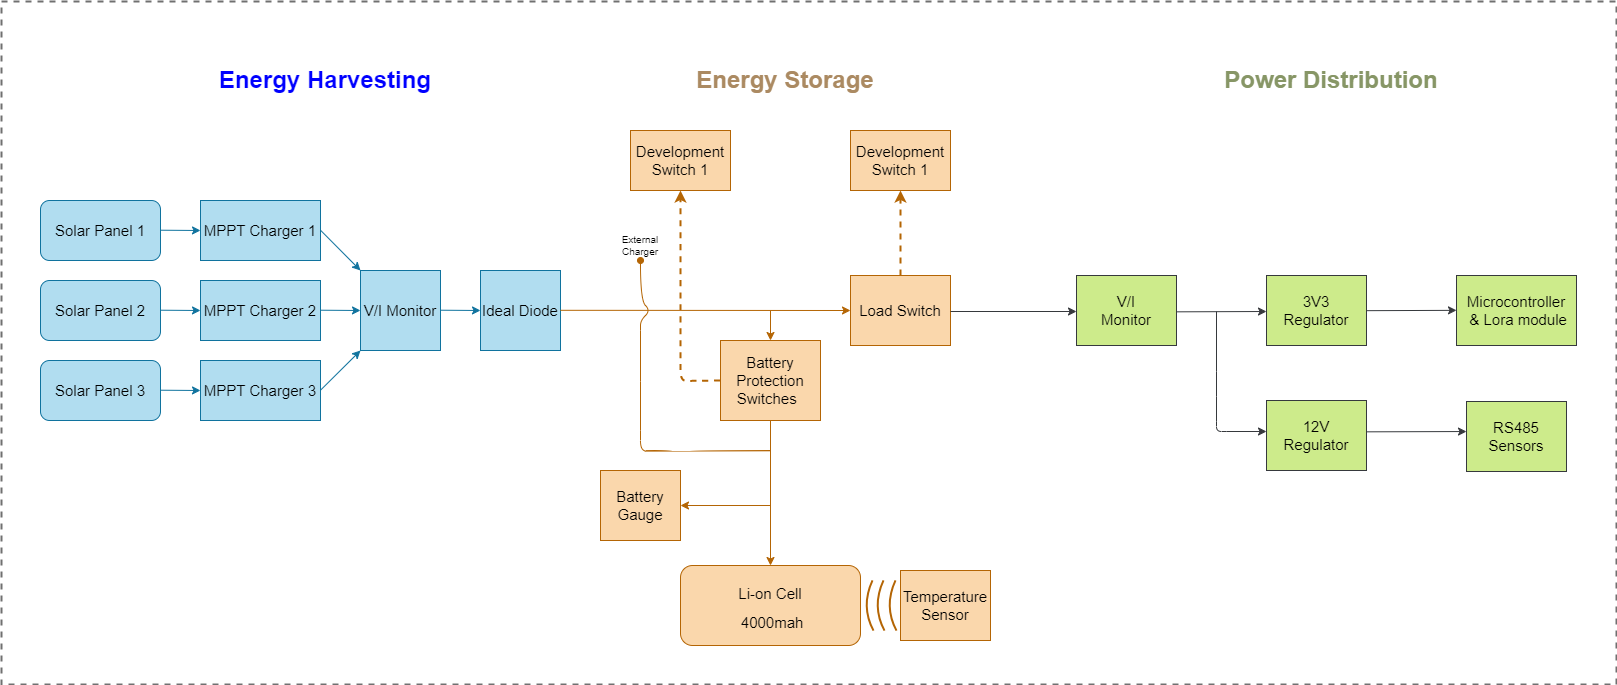

The diagram above was exported from draw.io. Its source (the exported page's mxGraphModel, read from the mxfile embedded in the PNG):
<mxGraphModel dx="824" dy="640" grid="0" gridSize="10" guides="1" tooltips="1" connect="1" arrows="1" fold="1" page="1" pageScale="1" pageWidth="850" pageHeight="1100" background="#ffffff" math="0" shadow="0">
  <root>
    <mxCell id="0" />
    <mxCell id="1" parent="0" />
    <mxCell id="6" value="&lt;span style=&quot;color: rgb(0, 0, 0);&quot;&gt;Solar Panel 1&lt;/span&gt;" style="rounded=1;whiteSpace=wrap;html=1;fontSize=15;fillColor=#b1ddf0;strokeColor=#10739e;" parent="1" vertex="1">
      <mxGeometry x="54" y="409" width="120" height="60" as="geometry" />
    </mxCell>
    <mxCell id="7" value="&lt;span style=&quot;color: rgb(0, 0, 0);&quot;&gt;Solar Panel 2&lt;/span&gt;" style="rounded=1;whiteSpace=wrap;html=1;fontSize=15;fillColor=#b1ddf0;strokeColor=#10739e;" parent="1" vertex="1">
      <mxGeometry x="54" y="489" width="120" height="60" as="geometry" />
    </mxCell>
    <mxCell id="8" value="&lt;span style=&quot;color: rgb(0, 0, 0);&quot;&gt;Solar Panel 3&lt;/span&gt;" style="rounded=1;whiteSpace=wrap;html=1;fontSize=15;fillColor=#b1ddf0;strokeColor=#10739e;" parent="1" vertex="1">
      <mxGeometry x="54" y="569" width="120" height="60" as="geometry" />
    </mxCell>
    <mxCell id="9" value="&lt;span style=&quot;color: rgb(0, 0, 0);&quot;&gt;MPPT Charger 1&lt;/span&gt;" style="rounded=0;whiteSpace=wrap;html=1;fontSize=15;fillColor=#b1ddf0;strokeColor=#10739e;" parent="1" vertex="1">
      <mxGeometry x="214" y="409" width="120" height="60" as="geometry" />
    </mxCell>
    <mxCell id="10" value="&lt;span style=&quot;color: rgb(0, 0, 0);&quot;&gt;MPPT Charger 2&lt;/span&gt;" style="rounded=0;whiteSpace=wrap;html=1;fontSize=15;fillColor=#b1ddf0;strokeColor=#10739e;" parent="1" vertex="1">
      <mxGeometry x="214" y="489" width="120" height="60" as="geometry" />
    </mxCell>
    <mxCell id="11" value="&lt;span style=&quot;color: rgb(0, 0, 0);&quot;&gt;MPPT Charger 3&lt;/span&gt;" style="rounded=0;whiteSpace=wrap;html=1;fontSize=15;fillColor=#b1ddf0;strokeColor=#10739e;" parent="1" vertex="1">
      <mxGeometry x="214" y="569" width="120" height="60" as="geometry" />
    </mxCell>
    <mxCell id="12" value="&lt;font color=&quot;#000000&quot;&gt;V/I Monitor&lt;/font&gt;" style="whiteSpace=wrap;html=1;aspect=fixed;fontSize=15;fillColor=#b1ddf0;strokeColor=#10739e;" parent="1" vertex="1">
      <mxGeometry x="374" y="479" width="80" height="80" as="geometry" />
    </mxCell>
    <mxCell id="13" value="&lt;font color=&quot;#000000&quot;&gt;Ideal Diode&lt;/font&gt;" style="whiteSpace=wrap;html=1;aspect=fixed;fontSize=15;fillColor=#b1ddf0;strokeColor=#10739e;" parent="1" vertex="1">
      <mxGeometry x="494" y="479" width="80" height="80" as="geometry" />
    </mxCell>
    <mxCell id="14" value="&lt;b&gt;&lt;font color=&quot;#0000ff&quot; style=&quot;font-size: 24px;&quot;&gt;Energy Harvesting&lt;/font&gt;&lt;/b&gt;" style="rounded=1;whiteSpace=wrap;html=1;fontSize=15;fillColor=none;strokeColor=none;" parent="1" vertex="1">
      <mxGeometry x="214" y="259" width="250" height="60" as="geometry" />
    </mxCell>
    <mxCell id="17" value="&lt;font color=&quot;#000000&quot;&gt;Battery Protection Switches&lt;span style=&quot;white-space: pre;&quot;&gt;&#09;&lt;/span&gt;&lt;/font&gt;" style="rounded=0;whiteSpace=wrap;html=1;fontSize=15;fillColor=#fad7ac;strokeColor=#b46504;" parent="1" vertex="1">
      <mxGeometry x="734" y="549" width="100" height="80" as="geometry" />
    </mxCell>
    <mxCell id="18" value="&lt;font color=&quot;#000000&quot;&gt;Battery Gauge&lt;/font&gt;" style="rounded=0;whiteSpace=wrap;html=1;fontSize=15;fillColor=#fad7ac;strokeColor=#b46504;" parent="1" vertex="1">
      <mxGeometry x="614" y="679" width="80" height="70" as="geometry" />
    </mxCell>
    <mxCell id="20" value="&lt;font color=&quot;#000000&quot;&gt;&lt;span style=&quot;font-size: 15px;&quot;&gt;Li-on Cell&lt;br&gt;&amp;nbsp;&lt;/span&gt;&lt;span style=&quot;font-size: 15px;&quot;&gt;4000mah&lt;/span&gt;&lt;/font&gt;" style="rounded=1;whiteSpace=wrap;html=1;strokeColor=#b46504;fontSize=24;fillColor=#fad7ac;" parent="1" vertex="1">
      <mxGeometry x="694" y="774" width="180" height="80" as="geometry" />
    </mxCell>
    <mxCell id="21" value="&lt;font color=&quot;#000000&quot;&gt;Temperature Sensor&lt;/font&gt;" style="rounded=0;whiteSpace=wrap;html=1;fontSize=15;fillColor=#fad7ac;strokeColor=#b46504;" parent="1" vertex="1">
      <mxGeometry x="914" y="779" width="90" height="70" as="geometry" />
    </mxCell>
    <mxCell id="22" value="&lt;font color=&quot;#000000&quot;&gt;Load Switch&lt;/font&gt;" style="rounded=0;whiteSpace=wrap;html=1;fontSize=15;fillColor=#fad7ac;strokeColor=#b46504;" parent="1" vertex="1">
      <mxGeometry x="864" y="484" width="100" height="70" as="geometry" />
    </mxCell>
    <mxCell id="23" value="" style="endArrow=classic;html=1;fontSize=24;fontColor=#000000;entryX=0;entryY=0.5;entryDx=0;entryDy=0;fillColor=#b1ddf0;strokeColor=#10739e;" parent="1" target="9" edge="1">
      <mxGeometry width="50" height="50" relative="1" as="geometry">
        <mxPoint x="174" y="438.71000000000004" as="sourcePoint" />
        <mxPoint x="314" y="438.71000000000004" as="targetPoint" />
      </mxGeometry>
    </mxCell>
    <mxCell id="24" value="" style="endArrow=classic;html=1;fontSize=24;fontColor=#000000;entryX=0;entryY=0.5;entryDx=0;entryDy=0;fillColor=#b1ddf0;strokeColor=#10739e;" parent="1" edge="1">
      <mxGeometry width="50" height="50" relative="1" as="geometry">
        <mxPoint x="174" y="518.71" as="sourcePoint" />
        <mxPoint x="214" y="519" as="targetPoint" />
      </mxGeometry>
    </mxCell>
    <mxCell id="25" value="" style="endArrow=classic;html=1;fontSize=24;fontColor=#000000;entryX=0;entryY=0.5;entryDx=0;entryDy=0;fillColor=#b1ddf0;strokeColor=#10739e;" parent="1" edge="1">
      <mxGeometry width="50" height="50" relative="1" as="geometry">
        <mxPoint x="174" y="598.71" as="sourcePoint" />
        <mxPoint x="214" y="599" as="targetPoint" />
      </mxGeometry>
    </mxCell>
    <mxCell id="26" value="" style="endArrow=classic;html=1;fontSize=24;fontColor=#000000;entryX=0;entryY=0.5;entryDx=0;entryDy=0;fillColor=#b1ddf0;strokeColor=#10739e;" parent="1" edge="1">
      <mxGeometry width="50" height="50" relative="1" as="geometry">
        <mxPoint x="334" y="518.71" as="sourcePoint" />
        <mxPoint x="374" y="519" as="targetPoint" />
      </mxGeometry>
    </mxCell>
    <mxCell id="27" value="" style="endArrow=classic;html=1;fontSize=24;fontColor=#000000;entryX=0;entryY=0;entryDx=0;entryDy=0;fillColor=#b1ddf0;strokeColor=#10739e;" parent="1" target="12" edge="1">
      <mxGeometry width="50" height="50" relative="1" as="geometry">
        <mxPoint x="334" y="438.71000000000004" as="sourcePoint" />
        <mxPoint x="374" y="439" as="targetPoint" />
      </mxGeometry>
    </mxCell>
    <mxCell id="28" value="" style="endArrow=classic;html=1;fontSize=24;fontColor=#000000;entryX=0;entryY=1;entryDx=0;entryDy=0;fillColor=#b1ddf0;strokeColor=#10739e;" parent="1" target="12" edge="1">
      <mxGeometry width="50" height="50" relative="1" as="geometry">
        <mxPoint x="334" y="598.71" as="sourcePoint" />
        <mxPoint x="374" y="599" as="targetPoint" />
      </mxGeometry>
    </mxCell>
    <mxCell id="29" value="" style="endArrow=classic;html=1;fontSize=24;fontColor=#000000;entryX=0;entryY=0.5;entryDx=0;entryDy=0;fillColor=#b1ddf0;strokeColor=#10739e;" parent="1" edge="1">
      <mxGeometry width="50" height="50" relative="1" as="geometry">
        <mxPoint x="454" y="518.71" as="sourcePoint" />
        <mxPoint x="494" y="519" as="targetPoint" />
      </mxGeometry>
    </mxCell>
    <mxCell id="30" value="" style="endArrow=classic;html=1;fontSize=24;fontColor=#000000;entryX=0;entryY=0.5;entryDx=0;entryDy=0;fillColor=#fad7ac;strokeColor=#b46504;" parent="1" target="22" edge="1">
      <mxGeometry width="50" height="50" relative="1" as="geometry">
        <mxPoint x="574" y="518.8000000000001" as="sourcePoint" />
        <mxPoint x="614" y="519.09" as="targetPoint" />
      </mxGeometry>
    </mxCell>
    <mxCell id="31" value="" style="endArrow=classic;html=1;fontSize=24;fontColor=#000000;entryX=0.5;entryY=0;entryDx=0;entryDy=0;fillColor=#fad7ac;strokeColor=#b46504;" parent="1" target="17" edge="1">
      <mxGeometry width="50" height="50" relative="1" as="geometry">
        <mxPoint x="784" y="519" as="sourcePoint" />
        <mxPoint x="874" y="529" as="targetPoint" />
      </mxGeometry>
    </mxCell>
    <mxCell id="32" value="" style="endArrow=classic;html=1;fontSize=24;fontColor=#000000;entryX=0.5;entryY=0;entryDx=0;entryDy=0;fillColor=#fad7ac;strokeColor=#b46504;" parent="1" source="17" target="20" edge="1">
      <mxGeometry width="50" height="50" relative="1" as="geometry">
        <mxPoint x="743.66" y="629" as="sourcePoint" />
        <mxPoint x="743.66" y="659" as="targetPoint" />
      </mxGeometry>
    </mxCell>
    <mxCell id="33" value="" style="endArrow=classic;html=1;fontSize=24;fontColor=#000000;entryX=1;entryY=0.5;entryDx=0;entryDy=0;fillColor=#fad7ac;strokeColor=#b46504;" parent="1" target="18" edge="1">
      <mxGeometry width="50" height="50" relative="1" as="geometry">
        <mxPoint x="784" y="714" as="sourcePoint" />
        <mxPoint x="863" y="799" as="targetPoint" />
      </mxGeometry>
    </mxCell>
    <mxCell id="34" value="" style="curved=1;endArrow=oval;html=1;fontSize=24;fontColor=#000000;fillColor=#fad7ac;strokeColor=#b46504;endFill=1;" parent="1" edge="1">
      <mxGeometry width="50" height="50" relative="1" as="geometry">
        <mxPoint x="784" y="659" as="sourcePoint" />
        <mxPoint x="654" y="469" as="targetPoint" />
        <Array as="points">
          <mxPoint x="664" y="659.5699999999999" />
          <mxPoint x="654" y="659" />
          <mxPoint x="654" y="639" />
          <mxPoint x="654" y="590" />
          <mxPoint x="654" y="539" />
          <mxPoint x="654" y="529" />
          <mxPoint x="664" y="519" />
          <mxPoint x="654" y="509" />
        </Array>
      </mxGeometry>
    </mxCell>
    <mxCell id="36" value="" style="curved=1;endArrow=classic;html=1;fontSize=24;fontColor=#000000;fillColor=#fad7ac;strokeColor=#b46504;endFill=1;dashed=1;strokeWidth=2;" parent="1" edge="1">
      <mxGeometry width="50" height="50" relative="1" as="geometry">
        <mxPoint x="734" y="589" as="sourcePoint" />
        <mxPoint x="694" y="399" as="targetPoint" />
        <Array as="points">
          <mxPoint x="704" y="589.5699999999999" />
          <mxPoint x="694" y="589" />
          <mxPoint x="694" y="569" />
          <mxPoint x="694" y="520" />
          <mxPoint x="694" y="459" />
        </Array>
      </mxGeometry>
    </mxCell>
    <mxCell id="37" value="&lt;font color=&quot;#000000&quot;&gt;Development Switch 1&lt;/font&gt;" style="rounded=0;whiteSpace=wrap;html=1;fontSize=15;fillColor=#fad7ac;strokeColor=#b46504;" parent="1" vertex="1">
      <mxGeometry x="644" y="339" width="100" height="60" as="geometry" />
    </mxCell>
    <mxCell id="38" value="&lt;font color=&quot;#000000&quot;&gt;Development Switch 1&lt;/font&gt;" style="rounded=0;whiteSpace=wrap;html=1;fontSize=15;fillColor=#fad7ac;strokeColor=#b46504;" parent="1" vertex="1">
      <mxGeometry x="864" y="339" width="100" height="60" as="geometry" />
    </mxCell>
    <mxCell id="57" value="" style="rounded=0;whiteSpace=wrap;html=1;fillColor=none;fontColor=#333333;strokeColor=#707070;movable=1;resizable=1;rotatable=1;deletable=1;editable=1;connectable=1;glass=0;shadow=0;dashed=1;strokeWidth=2;" parent="1" vertex="1">
      <mxGeometry x="15" y="210" width="1615" height="683" as="geometry" />
    </mxCell>
    <mxCell id="39" value="" style="endArrow=classic;html=1;fontSize=24;fontColor=#000000;entryX=0.5;entryY=1;entryDx=0;entryDy=0;fillColor=#fad7ac;strokeColor=#b46504;exitX=0.5;exitY=0;exitDx=0;exitDy=0;dashed=1;strokeWidth=2;" parent="1" source="22" target="38" edge="1">
      <mxGeometry width="50" height="50" relative="1" as="geometry">
        <mxPoint x="794" y="529" as="sourcePoint" />
        <mxPoint x="794" y="558.9999999999999" as="targetPoint" />
      </mxGeometry>
    </mxCell>
    <mxCell id="40" value="&lt;b&gt;&lt;font color=&quot;#ab8a62&quot; style=&quot;font-size: 24px;&quot;&gt;Energy Storage&lt;/font&gt;&lt;/b&gt;" style="rounded=1;whiteSpace=wrap;html=1;fontSize=15;fillColor=none;strokeColor=none;" parent="1" vertex="1">
      <mxGeometry x="674" y="259" width="250" height="60" as="geometry" />
    </mxCell>
    <mxCell id="41" value="&lt;font color=&quot;#000000&quot;&gt;External&lt;br&gt;Charger&lt;/font&gt;" style="rounded=0;whiteSpace=wrap;html=1;fontSize=10;fillColor=none;strokeColor=none;" parent="1" vertex="1">
      <mxGeometry x="626" y="439" width="56" height="30" as="geometry" />
    </mxCell>
    <mxCell id="54" value="" style="curved=1;endArrow=none;html=1;strokeWidth=2;fontSize=10;fontColor=#000000;endFill=0;fillColor=#fad7ac;strokeColor=#b46504;" parent="1" edge="1">
      <mxGeometry width="50" height="50" relative="1" as="geometry">
        <mxPoint x="910" y="839.1297402597403" as="sourcePoint" />
        <mxPoint x="909" y="788.87" as="targetPoint" />
        <Array as="points">
          <mxPoint x="909" y="838.87" />
          <mxPoint x="897" y="814.87" />
        </Array>
      </mxGeometry>
    </mxCell>
    <mxCell id="55" value="" style="curved=1;endArrow=none;html=1;strokeWidth=2;fontSize=10;fontColor=#000000;endFill=0;fillColor=#fad7ac;strokeColor=#b46504;" parent="1" edge="1">
      <mxGeometry width="50" height="50" relative="1" as="geometry">
        <mxPoint x="898" y="839.1297402597403" as="sourcePoint" />
        <mxPoint x="897" y="788.8700000000002" as="targetPoint" />
        <Array as="points">
          <mxPoint x="897" y="838.87" />
          <mxPoint x="885" y="814.87" />
        </Array>
      </mxGeometry>
    </mxCell>
    <mxCell id="56" value="" style="curved=1;endArrow=none;html=1;strokeWidth=2;fontSize=10;fontColor=#000000;endFill=0;fillColor=#fad7ac;strokeColor=#b46504;" parent="1" edge="1">
      <mxGeometry width="50" height="50" relative="1" as="geometry">
        <mxPoint x="887" y="839.1297402597403" as="sourcePoint" />
        <mxPoint x="886" y="788.8700000000002" as="targetPoint" />
        <Array as="points">
          <mxPoint x="886" y="838.87" />
          <mxPoint x="874" y="814.87" />
        </Array>
      </mxGeometry>
    </mxCell>
    <mxCell id="61" value="&lt;font color=&quot;#000000&quot;&gt;V/I &lt;br&gt;Monitor&lt;/font&gt;" style="rounded=0;whiteSpace=wrap;html=1;fontSize=15;fillColor=#cdeb8b;strokeColor=#36393d;" vertex="1" parent="1">
      <mxGeometry x="1090" y="484" width="100" height="70" as="geometry" />
    </mxCell>
    <mxCell id="62" value="&lt;font color=&quot;#000000&quot;&gt;3V3&lt;br&gt;Regulator&lt;/font&gt;" style="rounded=0;whiteSpace=wrap;html=1;fontSize=15;fillColor=#cdeb8b;strokeColor=#36393d;" vertex="1" parent="1">
      <mxGeometry x="1280" y="484" width="100" height="70" as="geometry" />
    </mxCell>
    <mxCell id="63" value="&lt;font color=&quot;#000000&quot;&gt;12V&lt;br&gt;Regulator&lt;/font&gt;" style="rounded=0;whiteSpace=wrap;html=1;fontSize=15;fillColor=#cdeb8b;strokeColor=#36393d;" vertex="1" parent="1">
      <mxGeometry x="1280" y="609" width="100" height="70" as="geometry" />
    </mxCell>
    <mxCell id="64" value="&lt;font color=&quot;#000000&quot;&gt;Microcontroller&lt;br&gt;&amp;nbsp;&amp;amp; Lora module&lt;/font&gt;" style="rounded=0;whiteSpace=wrap;html=1;fontSize=15;fillColor=#cdeb8b;strokeColor=#36393d;" vertex="1" parent="1">
      <mxGeometry x="1470" y="484" width="120" height="70" as="geometry" />
    </mxCell>
    <mxCell id="65" value="&lt;font color=&quot;#000000&quot;&gt;RS485 Sensors&lt;/font&gt;" style="rounded=0;whiteSpace=wrap;html=1;fontSize=15;fillColor=#cdeb8b;strokeColor=#36393d;" vertex="1" parent="1">
      <mxGeometry x="1480" y="610" width="100" height="70" as="geometry" />
    </mxCell>
    <mxCell id="66" value="" style="endArrow=classic;html=1;fontSize=24;fontColor=#000000;fillColor=#cdeb8b;strokeColor=#36393d;" edge="1" parent="1">
      <mxGeometry width="50" height="50" relative="1" as="geometry">
        <mxPoint x="964" y="520" as="sourcePoint" />
        <mxPoint x="1090" y="520" as="targetPoint" />
      </mxGeometry>
    </mxCell>
    <mxCell id="67" value="" style="endArrow=classic;html=1;fontSize=24;fontColor=#000000;fillColor=#cdeb8b;strokeColor=#36393d;exitX=1.004;exitY=0.519;exitDx=0;exitDy=0;exitPerimeter=0;" edge="1" parent="1" source="61">
      <mxGeometry width="50" height="50" relative="1" as="geometry">
        <mxPoint x="1190" y="518.58" as="sourcePoint" />
        <mxPoint x="1280" y="520" as="targetPoint" />
      </mxGeometry>
    </mxCell>
    <mxCell id="68" value="" style="endArrow=classic;html=1;fontSize=24;fontColor=#000000;fillColor=#cdeb8b;strokeColor=#36393d;exitX=1.004;exitY=0.519;exitDx=0;exitDy=0;exitPerimeter=0;" edge="1" parent="1">
      <mxGeometry width="50" height="50" relative="1" as="geometry">
        <mxPoint x="1380.3999999999999" y="519.17" as="sourcePoint" />
        <mxPoint x="1470" y="518.84" as="targetPoint" />
      </mxGeometry>
    </mxCell>
    <mxCell id="69" value="" style="endArrow=classic;html=1;fontSize=24;fontColor=#000000;fillColor=#cdeb8b;strokeColor=#36393d;exitX=1.004;exitY=0.519;exitDx=0;exitDy=0;exitPerimeter=0;entryX=0;entryY=0.429;entryDx=0;entryDy=0;entryPerimeter=0;" edge="1" parent="1" target="65">
      <mxGeometry width="50" height="50" relative="1" as="geometry">
        <mxPoint x="1380.3999999999999" y="640.3299999999999" as="sourcePoint" />
        <mxPoint x="1470" y="640" as="targetPoint" />
      </mxGeometry>
    </mxCell>
    <mxCell id="71" value="" style="curved=1;endArrow=classic;html=1;fillColor=#cdeb8b;strokeColor=#36393d;" edge="1" parent="1">
      <mxGeometry width="50" height="50" relative="1" as="geometry">
        <mxPoint x="1230" y="520" as="sourcePoint" />
        <mxPoint x="1280" y="640" as="targetPoint" />
        <Array as="points">
          <mxPoint x="1230" y="580" />
          <mxPoint x="1230" y="630" />
          <mxPoint x="1230" y="640" />
          <mxPoint x="1240" y="640" />
        </Array>
      </mxGeometry>
    </mxCell>
    <mxCell id="72" value="&lt;b&gt;&lt;font color=&quot;#879666&quot; style=&quot;font-size: 24px;&quot;&gt;Power Distribution&lt;/font&gt;&lt;/b&gt;" style="rounded=1;whiteSpace=wrap;html=1;fontSize=15;fillColor=none;strokeColor=none;" vertex="1" parent="1">
      <mxGeometry x="1220" y="259" width="250" height="60" as="geometry" />
    </mxCell>
  </root>
</mxGraphModel>